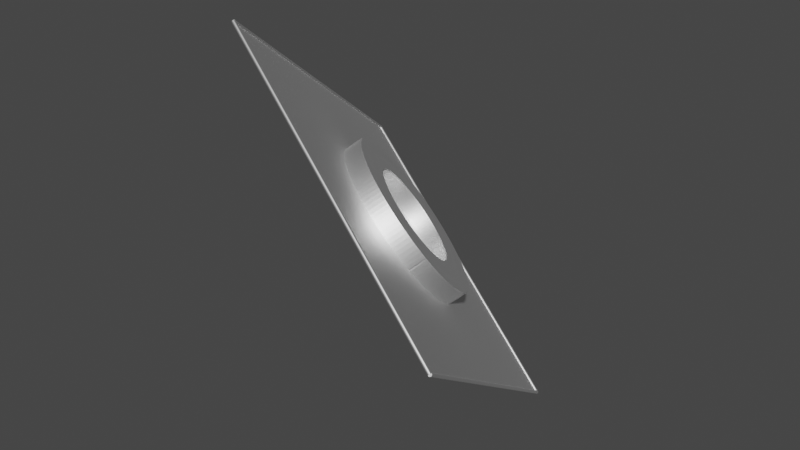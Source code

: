 # Source: problema-1-11.blend  (saved by Blender 3.0.42; exported with 4.5.12 LTS)
import bpy
from mathutils import Matrix  # noqa: F401  (used for matrix-valued properties, if any)

bpy.ops.wm.read_factory_settings(use_empty=True)
scene = bpy.context.scene
scene.name = 'Scene'

# ---- materials (node trees are filled in below, after node groups)
mat_cyan = bpy.data.materials.new('Cyan')
mat_cyan.use_transparent_shadow = False
mat_greendarkdull = bpy.data.materials.new('GreenDarkDull')
mat_greendarkdull.use_transparent_shadow = False
mat_red = bpy.data.materials.new('Red')
mat_red.use_transparent_shadow = False
mat_blue = bpy.data.materials.new('Blue')
mat_blue.use_transparent_shadow = False

# ---- material node trees
mat_cyan.use_nodes = True; mat_cyan.node_tree.nodes.clear()
_N = mat_cyan.node_tree.nodes; _L = mat_cyan.node_tree.links
n0 = _N.new('ShaderNodeBsdfPrincipled'); n0.name = 'Principled BSDF'; n0.location = (10, 300)
n0.distribution = 'GGX'
n0.subsurface_method = 'RANDOM_WALK_SKIN'
n0.inputs[0].default_value = (0.0, 1.0, 1.0, 0.5)
n0.inputs[3].default_value = 0.0
n0.inputs[13].default_value = 1.0
n0.inputs[27].default_value = (0.0, 1.0, 1.0, 0.5)
n1 = _N.new('ShaderNodeOutputMaterial'); n1.name = 'Material Output'; n1.location = (300, 300)
_L.new(n0.outputs[0], n1.inputs[0])
n1.is_active_output = True
mat_greendarkdull.use_nodes = True; mat_greendarkdull.node_tree.nodes.clear()
_N = mat_greendarkdull.node_tree.nodes; _L = mat_greendarkdull.node_tree.links
n0 = _N.new('ShaderNodeBsdfPrincipled'); n0.name = 'Principled BSDF'; n0.location = (10, 300)
n0.distribution = 'GGX'
n0.subsurface_method = 'RANDOM_WALK_SKIN'
n0.inputs[0].default_value = (0.2, 0.6, 0.2, 0.5)
n0.inputs[3].default_value = 0.0
n0.inputs[13].default_value = 1.0
n0.inputs[27].default_value = (0.2, 0.6, 0.2, 0.5)
n1 = _N.new('ShaderNodeOutputMaterial'); n1.name = 'Material Output'; n1.location = (300, 300)
_L.new(n0.outputs[0], n1.inputs[0])
n1.is_active_output = True
mat_red.use_nodes = True; mat_red.node_tree.nodes.clear()
_N = mat_red.node_tree.nodes; _L = mat_red.node_tree.links
n0 = _N.new('ShaderNodeBsdfPrincipled'); n0.name = 'Principled BSDF'; n0.location = (10, 300)
n0.distribution = 'GGX'
n0.subsurface_method = 'RANDOM_WALK_SKIN'
n0.inputs[0].default_value = (1.0, 0.0, 0.0, 0.5)
n0.inputs[3].default_value = 0.0
n0.inputs[13].default_value = 1.0
n0.inputs[27].default_value = (1.0, 0.0, 0.0, 0.5)
n1 = _N.new('ShaderNodeOutputMaterial'); n1.name = 'Material Output'; n1.location = (300, 300)
_L.new(n0.outputs[0], n1.inputs[0])
n1.is_active_output = True
mat_blue.use_nodes = True; mat_blue.node_tree.nodes.clear()
_N = mat_blue.node_tree.nodes; _L = mat_blue.node_tree.links
n0 = _N.new('ShaderNodeBsdfPrincipled'); n0.name = 'Principled BSDF'; n0.location = (10, 300)
n0.distribution = 'GGX'
n0.subsurface_method = 'RANDOM_WALK_SKIN'
n0.inputs[0].default_value = (0.0, 0.0, 1.0, 0.5)
n0.inputs[3].default_value = 0.0
n0.inputs[13].default_value = 1.0
n0.inputs[27].default_value = (0.0, 0.0, 1.0, 0.5)
n1 = _N.new('ShaderNodeOutputMaterial'); n1.name = 'Material Output'; n1.location = (300, 300)
_L.new(n0.outputs[0], n1.inputs[0])
n1.is_active_output = True

# ---- world
world_world = bpy.data.worlds.new('World'); scene.world = world_world
world_world.use_nodes = True; world_world.node_tree.nodes.clear()
_N = world_world.node_tree.nodes; _L = world_world.node_tree.links
n0 = _N.new('ShaderNodeOutputWorld'); n0.name = 'World Output'; n0.location = (300, 300)
n1 = _N.new('ShaderNodeBackground'); n1.name = 'Background'; n1.location = (10, 300)
n1.inputs[0].default_value = (0.05088, 0.05088, 0.05088, 1.0)
_L.new(n1.outputs[0], n0.inputs[0])
n0.is_active_output = True
world_world.color = (0.05088, 0.05088, 0.05088)
world_world.use_sun_shadow = False
world_world.sun_shadow_jitter_overblur = 0.0

# ---- meshes
me_planesurfacemesh_002 = bpy.data.meshes.new('PlaneSurfaceMesh.002')
me_planesurfacemesh_002.from_pydata([(-2.5, -2.5, 0.0), (-1.25, -2.5, 0.0), (0.0, -2.5, 0.0), (1.25, -2.5, 0.0), (2.5, -2.5, 0.0), (-2.5, 2.5, 0.0), (-1.25, 2.5, 0.0), (0.0, 2.5, 0.0), (1.25, 2.5, 0.0), (2.5, 2.5, 0.0), (2.5, 2.5, 0.025), (-2.5, 2.5, 0.025), (2.5, 2.495, 0.02452), (-2.5, 2.495, 0.02452), (2.5, 2.49, 0.0231), (-2.5, 2.49, 0.0231), (2.5, 2.486, 0.02079), (-2.5, 2.486, 0.02079), (2.5, 2.482, 0.01768), (-2.5, 2.482, 0.01768), (2.5, 2.479, 0.01389), (-2.5, 2.479, 0.01389), (2.5, 2.477, 0.009567), (-2.5, 2.477, 0.009567), (2.5, 2.475, 0.004877), (-2.5, 2.475, 0.004877), (2.5, 2.475, -1.093e-09), (-2.5, 2.475, -1.093e-09), (2.5, 2.475, -0.004877), (-2.5, 2.475, -0.004877), (2.5, 2.477, -0.009567), (-2.5, 2.477, -0.009567), (2.5, 2.479, -0.01389), (-2.5, 2.479, -0.01389), (2.5, 2.482, -0.01768), (-2.5, 2.482, -0.01768), (2.5, 2.486, -0.02079), (-2.5, 2.486, -0.02079), (2.5, 2.49, -0.0231), (-2.5, 2.49, -0.0231), (2.5, 2.495, -0.02452), (-2.5, 2.495, -0.02452), (2.5, 2.5, -0.025), (-2.5, 2.5, -0.025), (2.5, 2.505, -0.02452), (-2.5, 2.505, -0.02452), (2.5, 2.51, -0.0231), (-2.5, 2.51, -0.0231), (2.5, 2.514, -0.02079), (-2.5, 2.514, -0.02079), (2.5, 2.518, -0.01768), (-2.5, 2.518, -0.01768), (2.5, 2.521, -0.01389), (-2.5, 2.521, -0.01389), (2.5, 2.523, -0.009567), (-2.5, 2.523, -0.009567), (2.5, 2.525, -0.004877), (-2.5, 2.525, -0.004877), (2.5, 2.525, 2.981e-10), (-2.5, 2.525, 2.981e-10), (2.5, 2.525, 0.004877), (-2.5, 2.525, 0.004877), (2.5, 2.523, 0.009567), (-2.5, 2.523, 0.009567), (2.5, 2.521, 0.01389), (-2.5, 2.521, 0.01389), (2.5, 2.518, 0.01768), (-2.5, 2.518, 0.01768), (2.5, 2.514, 0.02079), (-2.5, 2.514, 0.02079), (2.5, 2.51, 0.0231), (-2.5, 2.51, 0.0231), (2.5, 2.505, 0.02452), (-2.5, 2.505, 0.02452), (-2.5, 2.5, 0.025), (-2.5, -2.5, 0.025), (-2.495, 2.5, 0.02452), (-2.495, -2.5, 0.02452), (-2.49, 2.5, 0.0231), (-2.49, -2.5, 0.0231), (-2.486, 2.5, 0.02079), (-2.486, -2.5, 0.02079), (-2.482, 2.5, 0.01768), (-2.482, -2.5, 0.01768), (-2.479, 2.5, 0.01389), (-2.479, -2.5, 0.01389), (-2.477, 2.5, 0.009567), (-2.477, -2.5, 0.009566), (-2.475, 2.5, 0.004877), (-2.475, -2.5, 0.004877), (-2.475, 2.5, -1.093e-09), (-2.475, -2.5, -6.729e-07), (-2.475, 2.5, -0.004877), (-2.475, -2.5, -0.004878), (-2.477, 2.5, -0.009567), (-2.477, -2.5, -0.009568), (-2.479, 2.5, -0.01389), (-2.479, -2.5, -0.01389), (-2.482, 2.5, -0.01768), (-2.482, -2.5, -0.01768), (-2.486, 2.5, -0.02079), (-2.486, -2.5, -0.02079), (-2.49, 2.5, -0.0231), (-2.49, -2.5, -0.0231), (-2.495, 2.5, -0.02452), (-2.495, -2.5, -0.02452), (-2.5, 2.5, -0.025), (-2.5, -2.5, -0.025), (-2.505, 2.5, -0.02452), (-2.505, -2.5, -0.02452), (-2.51, 2.5, -0.0231), (-2.51, -2.5, -0.0231), (-2.514, 2.5, -0.02079), (-2.514, -2.5, -0.02079), (-2.518, 2.5, -0.01768), (-2.518, -2.5, -0.01768), (-2.521, 2.5, -0.01389), (-2.521, -2.5, -0.01389), (-2.523, 2.5, -0.009567), (-2.523, -2.5, -0.009568), (-2.525, 2.5, -0.004877), (-2.525, -2.5, -0.004878), (-2.525, 2.5, 2.981e-10), (-2.525, -2.5, -6.715e-07), (-2.525, 2.5, 0.004877), (-2.525, -2.5, 0.004877), (-2.523, 2.5, 0.009567), (-2.523, -2.5, 0.009566), (-2.521, 2.5, 0.01389), (-2.521, -2.5, 0.01389), (-2.518, 2.5, 0.01768), (-2.518, -2.5, 0.01768), (-2.514, 2.5, 0.02079), (-2.514, -2.5, 0.02079), (-2.51, 2.5, 0.0231), (-2.51, -2.5, 0.0231), (-2.505, 2.5, 0.02452), (-2.505, -2.5, 0.02452), (-2.5, -2.5, 0.025), (2.5, -2.5, 0.025), (-2.5, -2.495, 0.02452), (2.5, -2.495, 0.02452), (-2.5, -2.49, 0.0231), (2.5, -2.49, 0.0231), (-2.5, -2.486, 0.02079), (2.5, -2.486, 0.02079), (-2.5, -2.482, 0.01768), (2.5, -2.482, 0.01768), (-2.5, -2.479, 0.01389), (2.5, -2.479, 0.01389), (-2.5, -2.477, 0.009567), (2.5, -2.477, 0.009567), (-2.5, -2.475, 0.004877), (2.5, -2.475, 0.004877), (-2.5, -2.475, -1.093e-09), (2.5, -2.475, -1.093e-09), (-2.5, -2.475, -0.004877), (2.5, -2.475, -0.004877), (-2.5, -2.477, -0.009567), (2.5, -2.477, -0.009567), (-2.5, -2.479, -0.01389), (2.5, -2.479, -0.01389), (-2.5, -2.482, -0.01768), (2.5, -2.482, -0.01768), (-2.5, -2.486, -0.02079), (2.5, -2.486, -0.02079), (-2.5, -2.49, -0.0231), (2.5, -2.49, -0.0231), (-2.5, -2.495, -0.02452), (2.5, -2.495, -0.02452), (-2.5, -2.5, -0.025), (2.5, -2.5, -0.025), (-2.5, -2.505, -0.02452), (2.5, -2.505, -0.02452), (-2.5, -2.51, -0.0231), (2.5, -2.51, -0.0231), (-2.5, -2.514, -0.02079), (2.5, -2.514, -0.02079), (-2.5, -2.518, -0.01768), (2.5, -2.518, -0.01768), (-2.5, -2.521, -0.01389), (2.5, -2.521, -0.01389), (-2.5, -2.523, -0.009567), (2.5, -2.523, -0.009567), (-2.5, -2.525, -0.004877), (2.5, -2.525, -0.004877), (-2.5, -2.525, 2.981e-10), (2.5, -2.525, 2.981e-10), (-2.5, -2.525, 0.004877), (2.5, -2.525, 0.004877), (-2.5, -2.523, 0.009567), (2.5, -2.523, 0.009567), (-2.5, -2.521, 0.01389), (2.5, -2.521, 0.01389), (-2.5, -2.518, 0.01768), (2.5, -2.518, 0.01768), (-2.5, -2.514, 0.02079), (2.5, -2.514, 0.02079), (-2.5, -2.51, 0.0231), (2.5, -2.51, 0.0231), (-2.5, -2.505, 0.02452), (2.5, -2.505, 0.02452), (2.5, -2.5, 0.025), (2.5, 2.5, 0.025), (2.495, -2.5, 0.02452), (2.495, 2.5, 0.02452), (2.49, -2.5, 0.0231), (2.49, 2.5, 0.0231), (2.486, -2.5, 0.02079), (2.486, 2.5, 0.02079), (2.482, -2.5, 0.01768), (2.482, 2.5, 0.01768), (2.479, -2.5, 0.01389), (2.479, 2.5, 0.01389), (2.477, -2.5, 0.009567), (2.477, 2.5, 0.009566), (2.475, -2.5, 0.004877), (2.475, 2.5, 0.004877), (2.475, -2.5, 1.093e-09), (2.475, 2.5, -6.707e-07), (2.475, -2.5, -0.004877), (2.475, 2.5, -0.004878), (2.477, -2.5, -0.009567), (2.477, 2.5, -0.009568), (2.479, -2.5, -0.01389), (2.479, 2.5, -0.01389), (2.482, -2.5, -0.01768), (2.482, 2.5, -0.01768), (2.486, -2.5, -0.02079), (2.486, 2.5, -0.02079), (2.49, -2.5, -0.0231), (2.49, 2.5, -0.0231), (2.495, -2.5, -0.02452), (2.495, 2.5, -0.02452), (2.5, -2.5, -0.025), (2.5, 2.5, -0.025), (2.505, -2.5, -0.02452), (2.505, 2.5, -0.02452), (2.51, -2.5, -0.0231), (2.51, 2.5, -0.0231), (2.514, -2.5, -0.02079), (2.514, 2.5, -0.02079), (2.518, -2.5, -0.01768), (2.518, 2.5, -0.01768), (2.521, -2.5, -0.01389), (2.521, 2.5, -0.01389), (2.523, -2.5, -0.009567), (2.523, 2.5, -0.009568), (2.525, -2.5, -0.004877), (2.525, 2.5, -0.004878), (2.525, -2.5, -1.887e-09), (2.525, 2.5, -6.737e-07), (2.525, -2.5, 0.004877), (2.525, 2.5, 0.004877), (2.523, -2.5, 0.009567), (2.523, 2.5, 0.009566), (2.521, -2.5, 0.01389), (2.521, 2.5, 0.01389), (2.518, -2.5, 0.01768), (2.518, 2.5, 0.01768), (2.514, -2.5, 0.02079), (2.514, 2.5, 0.02079), (2.51, -2.5, 0.0231), (2.51, 2.5, 0.0231), (2.505, -2.5, 0.02452), (2.505, 2.5, 0.02452)], [], [(3, 2, 7, 8), (1, 0, 5, 6), (4, 3, 8, 9), (2, 1, 6, 7), (10, 11, 13, 12), (12, 13, 15, 14), (14, 15, 17, 16), (16, 17, 19, 18), (18, 19, 21, 20), (20, 21, 23, 22), (22, 23, 25, 24), (24, 25, 27, 26), (26, 27, 29, 28), (28, 29, 31, 30), (30, 31, 33, 32), (32, 33, 35, 34), (34, 35, 37, 36), (36, 37, 39, 38), (38, 39, 41, 40), (40, 41, 43, 42), (42, 43, 45, 44), (44, 45, 47, 46), (46, 47, 49, 48), (48, 49, 51, 50), (50, 51, 53, 52), (52, 53, 55, 54), (54, 55, 57, 56), (56, 57, 59, 58), (58, 59, 61, 60), (60, 61, 63, 62), (62, 63, 65, 64), (64, 65, 67, 66), (66, 67, 69, 68), (68, 69, 71, 70), (13, 11, 73, 71, 69, 67, 65, 63, 61, 59, 57, 55, 53, 51, 49, 47, 45, 43, 41, 39, 37, 35, 33, 31, 29, 27, 25, 23, 21, 19, 17, 15), (70, 71, 73, 72), (72, 73, 11, 10), (10, 12, 14, 16, 18, 20, 22, 24, 26, 28, 30, 32, 34, 36, 38, 40, 42, 44, 46, 48, 50, 52, 54, 56, 58, 60, 62, 64, 66, 68, 70, 72), (74, 75, 77, 76), (76, 77, 79, 78), (78, 79, 81, 80), (80, 81, 83, 82), (82, 83, 85, 84), (84, 85, 87, 86), (86, 87, 89, 88), (88, 89, 91, 90), (90, 91, 93, 92), (92, 93, 95, 94), (94, 95, 97, 96), (96, 97, 99, 98), (98, 99, 101, 100), (100, 101, 103, 102), (102, 103, 105, 104), (104, 105, 107, 106), (106, 107, 109, 108), (108, 109, 111, 110), (110, 111, 113, 112), (112, 113, 115, 114), (114, 115, 117, 116), (116, 117, 119, 118), (118, 119, 121, 120), (120, 121, 123, 122), (122, 123, 125, 124), (124, 125, 127, 126), (126, 127, 129, 128), (128, 129, 131, 130), (130, 131, 133, 132), (132, 133, 135, 134), (77, 75, 137, 135, 133, 131, 129, 127, 125, 123, 121, 119, 117, 115, 113, 111, 109, 107, 105, 103, 101, 99, 97, 95, 93, 91, 89, 87, 85, 83, 81, 79), (134, 135, 137, 136), (136, 137, 75, 74), (74, 76, 78, 80, 82, 84, 86, 88, 90, 92, 94, 96, 98, 100, 102, 104, 106, 108, 110, 112, 114, 116, 118, 120, 122, 124, 126, 128, 130, 132, 134, 136), (138, 139, 141, 140), (140, 141, 143, 142), (142, 143, 145, 144), (144, 145, 147, 146), (146, 147, 149, 148), (148, 149, 151, 150), (150, 151, 153, 152), (152, 153, 155, 154), (154, 155, 157, 156), (156, 157, 159, 158), (158, 159, 161, 160), (160, 161, 163, 162), (162, 163, 165, 164), (164, 165, 167, 166), (166, 167, 169, 168), (168, 169, 171, 170), (170, 171, 173, 172), (172, 173, 175, 174), (174, 175, 177, 176), (176, 177, 179, 178), (178, 179, 181, 180), (180, 181, 183, 182), (182, 183, 185, 184), (184, 185, 187, 186), (186, 187, 189, 188), (188, 189, 191, 190), (190, 191, 193, 192), (192, 193, 195, 194), (194, 195, 197, 196), (196, 197, 199, 198), (141, 139, 201, 199, 197, 195, 193, 191, 189, 187, 185, 183, 181, 179, 177, 175, 173, 171, 169, 167, 165, 163, 161, 159, 157, 155, 153, 151, 149, 147, 145, 143), (198, 199, 201, 200), (200, 201, 139, 138), (138, 140, 142, 144, 146, 148, 150, 152, 154, 156, 158, 160, 162, 164, 166, 168, 170, 172, 174, 176, 178, 180, 182, 184, 186, 188, 190, 192, 194, 196, 198, 200), (202, 203, 205, 204), (204, 205, 207, 206), (206, 207, 209, 208), (208, 209, 211, 210), (210, 211, 213, 212), (212, 213, 215, 214), (214, 215, 217, 216), (216, 217, 219, 218), (218, 219, 221, 220), (220, 221, 223, 222), (222, 223, 225, 224), (224, 225, 227, 226), (226, 227, 229, 228), (228, 229, 231, 230), (230, 231, 233, 232), (232, 233, 235, 234), (234, 235, 237, 236), (236, 237, 239, 238), (238, 239, 241, 240), (240, 241, 243, 242), (242, 243, 245, 244), (244, 245, 247, 246), (246, 247, 249, 248), (248, 249, 251, 250), (250, 251, 253, 252), (252, 253, 255, 254), (254, 255, 257, 256), (256, 257, 259, 258), (258, 259, 261, 260), (260, 261, 263, 262), (205, 203, 265, 263, 261, 259, 257, 255, 253, 251, 249, 247, 245, 243, 241, 239, 237, 235, 233, 231, 229, 227, 225, 223, 221, 219, 217, 215, 213, 211, 209, 207), (262, 263, 265, 264), (264, 265, 203, 202), (202, 204, 206, 208, 210, 212, 214, 216, 218, 220, 222, 224, 226, 228, 230, 232, 234, 236, 238, 240, 242, 244, 246, 248, 250, 252, 254, 256, 258, 260, 262, 264)])
me_planesurfacemesh_002.polygons.foreach_set('material_index', [0, 0, 0, 0, 1, 1, 1, 1, 1, 1, 1, 1, 1, 1, 1, 1, 1, 1, 1, 1, 1, 1, 1, 1, 1, 1, 1, 1, 1, 1, 1, 1, 1, 1, 1, 1, 1, 1, 1, 1, 1, 1, 1, 1, 1, 1, 1, 1, 1, 1, 1, 1, 1, 1, 1, 1, 1, 1, 1, 1, 1, 1, 1, 1, 1, 1, 1, 1, 1, 1, 1, 1, 1, 1, 1, 1, 1, 1, 1, 1, 1, 1, 1, 1, 1, 1, 1, 1, 1, 1, 1, 1, 1, 1, 1, 1, 1, 1, 1, 1, 1, 1, 1, 1, 1, 1, 1, 1, 1, 1, 1, 1, 1, 1, 1, 1, 1, 1, 1, 1, 1, 1, 1, 1, 1, 1, 1, 1, 1, 1, 1, 1, 1, 1, 1, 1, 1, 1, 1, 1])
_uv = me_planesurfacemesh_002.uv_layers.new(name='UVMap')
_uv.uv.foreach_set('vector', [0.0, 0.0, 0.0, 0.0, 0.0, 0.0, 0.0, 0.0, 0.0, 0.0, 0.0, 0.0, 0.0, 0.0, 0.0, 0.0, 0.0, 0.0, 0.0, 0.0, 0.0, 0.0, 0.0, 0.0, 0.0, 0.0, 0.0, 0.0, 0.0, 0.0, 0.0, 0.0, 1.0, 0.5, 1.0, 1.0, 0.9688, 1.0, 0.9688, 0.5, 0.9688, 0.5, 0.9688, 1.0, 0.9375, 1.0, 0.9375, 0.5, 0.9375, 0.5, 0.9375, 1.0, 0.9062, 1.0, 0.9062, 0.5, 0.9062, 0.5, 0.9062, 1.0, 0.875, 1.0, 0.875, 0.5, 0.875, 0.5, 0.875, 1.0, 0.8438, 1.0, 0.8438, 0.5, 0.8438, 0.5, 0.8438, 1.0, 0.8125, 1.0, 0.8125, 0.5, 0.8125, 0.5, 0.8125, 1.0, 0.7812, 1.0, 0.7812, 0.5, 0.7812, 0.5, 0.7812, 1.0, 0.75, 1.0, 0.75, 0.5, 0.75, 0.5, 0.75, 1.0, 0.7188, 1.0, 0.7188, 0.5, 0.7188, 0.5, 0.7188, 1.0, 0.6875, 1.0, 0.6875, 0.5, 0.6875, 0.5, 0.6875, 1.0, 0.6562, 1.0, 0.6562, 0.5, 0.6562, 0.5, 0.6562, 1.0, 0.625, 1.0, 0.625, 0.5, 0.625, 0.5, 0.625, 1.0, 0.5938, 1.0, 0.5938, 0.5, 0.5938, 0.5, 0.5938, 1.0, 0.5625, 1.0, 0.5625, 0.5, 0.5625, 0.5, 0.5625, 1.0, 0.5312, 1.0, 0.5312, 0.5, 0.5312, 0.5, 0.5312, 1.0, 0.5, 1.0, 0.5, 0.5, 0.5, 0.5, 0.5, 1.0, 0.4688, 1.0, 0.4688, 0.5, 0.4688, 0.5, 0.4688, 1.0, 0.4375, 1.0, 0.4375, 0.5, 0.4375, 0.5, 0.4375, 1.0, 0.4062, 1.0, 0.4062, 0.5, 0.4062, 0.5, 0.4062, 1.0, 0.375, 1.0, 0.375, 0.5, 0.375, 0.5, 0.375, 1.0, 0.3438, 1.0, 0.3438, 0.5, 0.3438, 0.5, 0.3438, 1.0, 0.3125, 1.0, 0.3125, 0.5, 0.3125, 0.5, 0.3125, 1.0, 0.2812, 1.0, 0.2812, 0.5, 0.2812, 0.5, 0.2812, 1.0, 0.25, 1.0, 0.25, 0.5, 0.25, 0.5, 0.25, 1.0, 0.2188, 1.0, 0.2188, 0.5, 0.2188, 0.5, 0.2188, 1.0, 0.1875, 1.0, 0.1875, 0.5, 0.1875, 0.5, 0.1875, 1.0, 0.1562, 1.0, 0.1562, 0.5, 0.1562, 0.5, 0.1562, 1.0, 0.125, 1.0, 0.125, 0.5, 0.125, 0.5, 0.125, 1.0, 0.09375, 1.0, 0.09375, 0.5, 0.09375, 0.5, 0.09375, 1.0, 0.0625, 1.0, 0.0625, 0.5, 0.2968, 0.4854, 0.25, 0.49, 0.2032, 0.4854, 0.1582, 0.4717, 0.1167, 0.4496, 0.08029, 0.4197, 0.05045, 0.3833, 0.02827, 0.3418, 0.01461, 0.2968, 0.01, 0.25, 0.01461, 0.2032, 0.02827, 0.1582, 0.05045, 0.1167, 0.08029, 0.08029, 0.1167, 0.05045, 0.1582, 0.02827, 0.2032, 0.01461, 0.25, 0.01, 0.2968, 0.01461, 0.3418, 0.02827, 0.3833, 0.05045, 0.4197, 0.08029, 0.4496, 0.1167, 0.4717, 0.1582, 0.4854, 0.2032, 0.49, 0.25, 0.4854, 0.2968, 0.4717, 0.3418, 0.4496, 0.3833, 0.4197, 0.4197, 0.3833, 0.4496, 0.3418, 0.4717, 0.0625, 0.5, 0.0625, 1.0, 0.03125, 1.0, 0.03125, 0.5, 0.03125, 0.5, 0.03125, 1.0, 0.0, 1.0, 0.0, 0.5, 0.75, 0.49, 0.7968, 0.4854, 0.8418, 0.4717, 0.8833, 0.4496, 0.9197, 0.4197, 0.9496, 0.3833, 0.9717, 0.3418, 0.9854, 0.2968, 0.99, 0.25, 0.9854, 0.2032, 0.9717, 0.1582, 0.9496, 0.1167, 0.9197, 0.08029, 0.8833, 0.05045, 0.8418, 0.02827, 0.7968, 0.01461, 0.75, 0.01, 0.7032, 0.01461, 0.6582, 0.02827, 0.6167, 0.05045, 0.5803, 0.08029, 0.5504, 0.1167, 0.5283, 0.1582, 0.5146, 0.2032, 0.51, 0.25, 0.5146, 0.2968, 0.5283, 0.3418, 0.5504, 0.3833, 0.5803, 0.4197, 0.6167, 0.4496, 0.6582, 0.4717, 0.7032, 0.4854, 1.0, 0.5, 1.0, 1.0, 0.9688, 1.0, 0.9688, 0.5, 0.9688, 0.5, 0.9688, 1.0, 0.9375, 1.0, 0.9375, 0.5, 0.9375, 0.5, 0.9375, 1.0, 0.9062, 1.0, 0.9062, 0.5, 0.9062, 0.5, 0.9062, 1.0, 0.875, 1.0, 0.875, 0.5, 0.875, 0.5, 0.875, 1.0, 0.8438, 1.0, 0.8438, 0.5, 0.8438, 0.5, 0.8438, 1.0, 0.8125, 1.0, 0.8125, 0.5, 0.8125, 0.5, 0.8125, 1.0, 0.7812, 1.0, 0.7812, 0.5, 0.7812, 0.5, 0.7812, 1.0, 0.75, 1.0, 0.75, 0.5, 0.75, 0.5, 0.75, 1.0, 0.7188, 1.0, 0.7188, 0.5, 0.7188, 0.5, 0.7188, 1.0, 0.6875, 1.0, 0.6875, 0.5, 0.6875, 0.5, 0.6875, 1.0, 0.6562, 1.0, 0.6562, 0.5, 0.6562, 0.5, 0.6562, 1.0, 0.625, 1.0, 0.625, 0.5, 0.625, 0.5, 0.625, 1.0, 0.5938, 1.0, 0.5938, 0.5, 0.5938, 0.5, 0.5938, 1.0, 0.5625, 1.0, 0.5625, 0.5, 0.5625, 0.5, 0.5625, 1.0, 0.5312, 1.0, 0.5312, 0.5, 0.5312, 0.5, 0.5312, 1.0, 0.5, 1.0, 0.5, 0.5, 0.5, 0.5, 0.5, 1.0, 0.4688, 1.0, 0.4688, 0.5, 0.4688, 0.5, 0.4688, 1.0, 0.4375, 1.0, 0.4375, 0.5, 0.4375, 0.5, 0.4375, 1.0, 0.4062, 1.0, 0.4062, 0.5, 0.4062, 0.5, 0.4062, 1.0, 0.375, 1.0, 0.375, 0.5, 0.375, 0.5, 0.375, 1.0, 0.3438, 1.0, 0.3438, 0.5, 0.3438, 0.5, 0.3438, 1.0, 0.3125, 1.0, 0.3125, 0.5, 0.3125, 0.5, 0.3125, 1.0, 0.2812, 1.0, 0.2812, 0.5, 0.2812, 0.5, 0.2812, 1.0, 0.25, 1.0, 0.25, 0.5, 0.25, 0.5, 0.25, 1.0, 0.2188, 1.0, 0.2188, 0.5, 0.2188, 0.5, 0.2188, 1.0, 0.1875, 1.0, 0.1875, 0.5, 0.1875, 0.5, 0.1875, 1.0, 0.1562, 1.0, 0.1562, 0.5, 0.1562, 0.5, 0.1562, 1.0, 0.125, 1.0, 0.125, 0.5, 0.125, 0.5, 0.125, 1.0, 0.09375, 1.0, 0.09375, 0.5, 0.09375, 0.5, 0.09375, 1.0, 0.0625, 1.0, 0.0625, 0.5, 0.2968, 0.4854, 0.25, 0.49, 0.2032, 0.4854, 0.1582, 0.4717, 0.1167, 0.4496, 0.08029, 0.4197, 0.05045, 0.3833, 0.02827, 0.3418, 0.01461, 0.2968, 0.01, 0.25, 0.01461, 0.2032, 0.02827, 0.1582, 0.05045, 0.1167, 0.08029, 0.08029, 0.1167, 0.05045, 0.1582, 0.02827, 0.2032, 0.01461, 0.25, 0.01, 0.2968, 0.01461, 0.3418, 0.02827, 0.3833, 0.05045, 0.4197, 0.08029, 0.4496, 0.1167, 0.4717, 0.1582, 0.4854, 0.2032, 0.49, 0.25, 0.4854, 0.2968, 0.4717, 0.3418, 0.4496, 0.3833, 0.4197, 0.4197, 0.3833, 0.4496, 0.3418, 0.4717, 0.0625, 0.5, 0.0625, 1.0, 0.03125, 1.0, 0.03125, 0.5, 0.03125, 0.5, 0.03125, 1.0, 0.0, 1.0, 0.0, 0.5, 0.75, 0.49, 0.7968, 0.4854, 0.8418, 0.4717, 0.8833, 0.4496, 0.9197, 0.4197, 0.9496, 0.3833, 0.9717, 0.3418, 0.9854, 0.2968, 0.99, 0.25, 0.9854, 0.2032, 0.9717, 0.1582, 0.9496, 0.1167, 0.9197, 0.08029, 0.8833, 0.05045, 0.8418, 0.02827, 0.7968, 0.01461, 0.75, 0.01, 0.7032, 0.01461, 0.6582, 0.02827, 0.6167, 0.05045, 0.5803, 0.08029, 0.5504, 0.1167, 0.5283, 0.1582, 0.5146, 0.2032, 0.51, 0.25, 0.5146, 0.2968, 0.5283, 0.3418, 0.5504, 0.3833, 0.5803, 0.4197, 0.6167, 0.4496, 0.6582, 0.4717, 0.7032, 0.4854, 1.0, 0.5, 1.0, 1.0, 0.9688, 1.0, 0.9688, 0.5, 0.9688, 0.5, 0.9688, 1.0, 0.9375, 1.0, 0.9375, 0.5, 0.9375, 0.5, 0.9375, 1.0, 0.9062, 1.0, 0.9062, 0.5, 0.9062, 0.5, 0.9062, 1.0, 0.875, 1.0, 0.875, 0.5, 0.875, 0.5, 0.875, 1.0, 0.8438, 1.0, 0.8438, 0.5, 0.8438, 0.5, 0.8438, 1.0, 0.8125, 1.0, 0.8125, 0.5, 0.8125, 0.5, 0.8125, 1.0, 0.7812, 1.0, 0.7812, 0.5, 0.7812, 0.5, 0.7812, 1.0, 0.75, 1.0, 0.75, 0.5, 0.75, 0.5, 0.75, 1.0, 0.7188, 1.0, 0.7188, 0.5, 0.7188, 0.5, 0.7188, 1.0, 0.6875, 1.0, 0.6875, 0.5, 0.6875, 0.5, 0.6875, 1.0, 0.6562, 1.0, 0.6562, 0.5, 0.6562, 0.5, 0.6562, 1.0, 0.625, 1.0, 0.625, 0.5, 0.625, 0.5, 0.625, 1.0, 0.5938, 1.0, 0.5938, 0.5, 0.5938, 0.5, 0.5938, 1.0, 0.5625, 1.0, 0.5625, 0.5, 0.5625, 0.5, 0.5625, 1.0, 0.5312, 1.0, 0.5312, 0.5, 0.5312, 0.5, 0.5312, 1.0, 0.5, 1.0, 0.5, 0.5, 0.5, 0.5, 0.5, 1.0, 0.4688, 1.0, 0.4688, 0.5, 0.4688, 0.5, 0.4688, 1.0, 0.4375, 1.0, 0.4375, 0.5, 0.4375, 0.5, 0.4375, 1.0, 0.4062, 1.0, 0.4062, 0.5, 0.4062, 0.5, 0.4062, 1.0, 0.375, 1.0, 0.375, 0.5, 0.375, 0.5, 0.375, 1.0, 0.3438, 1.0, 0.3438, 0.5, 0.3438, 0.5, 0.3438, 1.0, 0.3125, 1.0, 0.3125, 0.5, 0.3125, 0.5, 0.3125, 1.0, 0.2812, 1.0, 0.2812, 0.5, 0.2812, 0.5, 0.2812, 1.0, 0.25, 1.0, 0.25, 0.5, 0.25, 0.5, 0.25, 1.0, 0.2188, 1.0, 0.2188, 0.5, 0.2188, 0.5, 0.2188, 1.0, 0.1875, 1.0, 0.1875, 0.5, 0.1875, 0.5, 0.1875, 1.0, 0.1562, 1.0, 0.1562, 0.5, 0.1562, 0.5, 0.1562, 1.0, 0.125, 1.0, 0.125, 0.5, 0.125, 0.5, 0.125, 1.0, 0.09375, 1.0, 0.09375, 0.5, 0.09375, 0.5, 0.09375, 1.0, 0.0625, 1.0, 0.0625, 0.5, 0.2968, 0.4854, 0.25, 0.49, 0.2032, 0.4854, 0.1582, 0.4717, 0.1167, 0.4496, 0.08029, 0.4197, 0.05045, 0.3833, 0.02827, 0.3418, 0.01461, 0.2968, 0.01, 0.25, 0.01461, 0.2032, 0.02827, 0.1582, 0.05045, 0.1167, 0.08029, 0.08029, 0.1167, 0.05045, 0.1582, 0.02827, 0.2032, 0.01461, 0.25, 0.01, 0.2968, 0.01461, 0.3418, 0.02827, 0.3833, 0.05045, 0.4197, 0.08029, 0.4496, 0.1167, 0.4717, 0.1582, 0.4854, 0.2032, 0.49, 0.25, 0.4854, 0.2968, 0.4717, 0.3418, 0.4496, 0.3833, 0.4197, 0.4197, 0.3833, 0.4496, 0.3418, 0.4717, 0.0625, 0.5, 0.0625, 1.0, 0.03125, 1.0, 0.03125, 0.5, 0.03125, 0.5, 0.03125, 1.0, 0.0, 1.0, 0.0, 0.5, 0.75, 0.49, 0.7968, 0.4854, 0.8418, 0.4717, 0.8833, 0.4496, 0.9197, 0.4197, 0.9496, 0.3833, 0.9717, 0.3418, 0.9854, 0.2968, 0.99, 0.25, 0.9854, 0.2032, 0.9717, 0.1582, 0.9496, 0.1167, 0.9197, 0.08029, 0.8833, 0.05045, 0.8418, 0.02827, 0.7968, 0.01461, 0.75, 0.01, 0.7032, 0.01461, 0.6582, 0.02827, 0.6167, 0.05045, 0.5803, 0.08029, 0.5504, 0.1167, 0.5283, 0.1582, 0.5146, 0.2032, 0.51, 0.25, 0.5146, 0.2968, 0.5283, 0.3418, 0.5504, 0.3833, 0.5803, 0.4197, 0.6167, 0.4496, 0.6582, 0.4717, 0.7032, 0.4854, 1.0, 0.5, 1.0, 1.0, 0.9688, 1.0, 0.9688, 0.5, 0.9688, 0.5, 0.9688, 1.0, 0.9375, 1.0, 0.9375, 0.5, 0.9375, 0.5, 0.9375, 1.0, 0.9062, 1.0, 0.9062, 0.5, 0.9062, 0.5, 0.9062, 1.0, 0.875, 1.0, 0.875, 0.5, 0.875, 0.5, 0.875, 1.0, 0.8438, 1.0, 0.8438, 0.5, 0.8438, 0.5, 0.8438, 1.0, 0.8125, 1.0, 0.8125, 0.5, 0.8125, 0.5, 0.8125, 1.0, 0.7812, 1.0, 0.7812, 0.5, 0.7812, 0.5, 0.7812, 1.0, 0.75, 1.0, 0.75, 0.5, 0.75, 0.5, 0.75, 1.0, 0.7188, 1.0, 0.7188, 0.5, 0.7188, 0.5, 0.7188, 1.0, 0.6875, 1.0, 0.6875, 0.5, 0.6875, 0.5, 0.6875, 1.0, 0.6562, 1.0, 0.6562, 0.5, 0.6562, 0.5, 0.6562, 1.0, 0.625, 1.0, 0.625, 0.5, 0.625, 0.5, 0.625, 1.0, 0.5938, 1.0, 0.5938, 0.5, 0.5938, 0.5, 0.5938, 1.0, 0.5625, 1.0, 0.5625, 0.5, 0.5625, 0.5, 0.5625, 1.0, 0.5312, 1.0, 0.5312, 0.5, 0.5312, 0.5, 0.5312, 1.0, 0.5, 1.0, 0.5, 0.5, 0.5, 0.5, 0.5, 1.0, 0.4688, 1.0, 0.4688, 0.5, 0.4688, 0.5, 0.4688, 1.0, 0.4375, 1.0, 0.4375, 0.5, 0.4375, 0.5, 0.4375, 1.0, 0.4062, 1.0, 0.4062, 0.5, 0.4062, 0.5, 0.4062, 1.0, 0.375, 1.0, 0.375, 0.5, 0.375, 0.5, 0.375, 1.0, 0.3438, 1.0, 0.3438, 0.5, 0.3438, 0.5, 0.3438, 1.0, 0.3125, 1.0, 0.3125, 0.5, 0.3125, 0.5, 0.3125, 1.0, 0.2812, 1.0, 0.2812, 0.5, 0.2812, 0.5, 0.2812, 1.0, 0.25, 1.0, 0.25, 0.5, 0.25, 0.5, 0.25, 1.0, 0.2188, 1.0, 0.2188, 0.5, 0.2188, 0.5, 0.2188, 1.0, 0.1875, 1.0, 0.1875, 0.5, 0.1875, 0.5, 0.1875, 1.0, 0.1562, 1.0, 0.1562, 0.5, 0.1562, 0.5, 0.1562, 1.0, 0.125, 1.0, 0.125, 0.5, 0.125, 0.5, 0.125, 1.0, 0.09375, 1.0, 0.09375, 0.5, 0.09375, 0.5, 0.09375, 1.0, 0.0625, 1.0, 0.0625, 0.5, 0.2968, 0.4854, 0.25, 0.49, 0.2032, 0.4854, 0.1582, 0.4717, 0.1167, 0.4496, 0.08029, 0.4197, 0.05045, 0.3833, 0.02827, 0.3418, 0.01461, 0.2968, 0.01, 0.25, 0.01461, 0.2032, 0.02827, 0.1582, 0.05045, 0.1167, 0.08029, 0.08029, 0.1167, 0.05045, 0.1582, 0.02827, 0.2032, 0.01461, 0.25, 0.01, 0.2968, 0.01461, 0.3418, 0.02827, 0.3833, 0.05045, 0.4197, 0.08029, 0.4496, 0.1167, 0.4717, 0.1582, 0.4854, 0.2032, 0.49, 0.25, 0.4854, 0.2968, 0.4717, 0.3418, 0.4496, 0.3833, 0.4197, 0.4197, 0.3833, 0.4496, 0.3418, 0.4717, 0.0625, 0.5, 0.0625, 1.0, 0.03125, 1.0, 0.03125, 0.5, 0.03125, 0.5, 0.03125, 1.0, 0.0, 1.0, 0.0, 0.5, 0.75, 0.49, 0.7968, 0.4854, 0.8418, 0.4717, 0.8833, 0.4496, 0.9197, 0.4197, 0.9496, 0.3833, 0.9717, 0.3418, 0.9854, 0.2968, 0.99, 0.25, 0.9854, 0.2032, 0.9717, 0.1582, 0.9496, 0.1167, 0.9197, 0.08029, 0.8833, 0.05045, 0.8418, 0.02827, 0.7968, 0.01461, 0.75, 0.01, 0.7032, 0.01461, 0.6582, 0.02827, 0.6167, 0.05045, 0.5803, 0.08029, 0.5504, 0.1167, 0.5283, 0.1582, 0.5146, 0.2032, 0.51, 0.25, 0.5146, 0.2968, 0.5283, 0.3418, 0.5504, 0.3833, 0.5803, 0.4197, 0.6167, 0.4496, 0.6582, 0.4717, 0.7032, 0.4854])
me_planesurfacemesh_002.materials.append(mat_cyan)
me_planesurfacemesh_002.materials.append(mat_greendarkdull)
me_planesurfacemesh_002.use_remesh_fix_poles = True
me_planesurfacemesh_002.use_remesh_preserve_attributes = False
me_planesurfacemesh_002.update()
me_placeholder_mesh_006 = bpy.data.meshes.new('placeholder_mesh.006')
me_placeholder_mesh_006.from_pydata([(0.7071, -0.7071, 0.0), (0.7263, -0.6862, -0.04006), (0.7437, -0.6637, -0.08003), (0.7594, -0.6396, -0.1198), (0.7732, -0.6139, -0.1593), (0.7851, -0.5867, -0.1984), (0.7952, -0.5582, -0.237), (0.8033, -0.5282, -0.2751), (0.8095, -0.4971, -0.3125), (0.8138, -0.4647, -0.3491), (0.8161, -0.4312, -0.3849), (0.8164, -0.3966, -0.4198), (0.8147, -0.3611, -0.4536), (0.8111, -0.3248, -0.4864), (0.8056, -0.2876, -0.518), (0.7981, -0.2498, -0.5483), (0.7887, -0.2113, -0.5774), (0.7774, -0.1724, -0.605), (0.7642, -0.133, -0.6312), (0.7491, -0.09331, -0.6558), (0.7323, -0.0534, -0.6789), (0.7137, -0.01336, -0.7003), (0.6934, 0.02672, -0.7201), (0.6714, 0.06672, -0.7381), (0.6478, 0.1066, -0.7543), (0.6226, 0.1462, -0.7688), (0.5959, 0.1854, -0.7813), (0.5678, 0.2242, -0.792), (0.5384, 0.2625, -0.8008), (0.5076, 0.3001, -0.8077), (0.4756, 0.337, -0.8126), (0.4425, 0.3731, -0.8155), (0.4082, 0.4082, -0.8165), (0.3731, 0.4425, -0.8155), (0.337, 0.4756, -0.8126), (0.3001, 0.5076, -0.8077), (0.2625, 0.5384, -0.8008), (0.2242, 0.5678, -0.792), (0.1854, 0.5959, -0.7813), (0.1462, 0.6226, -0.7688), (0.1066, 0.6478, -0.7543), (0.06672, 0.6714, -0.7381), (0.02672, 0.6934, -0.7201), (-0.01336, 0.7137, -0.7003), (-0.0534, 0.7323, -0.6789), (-0.09331, 0.7491, -0.6558), (-0.133, 0.7642, -0.6312), (-0.1724, 0.7774, -0.605), (-0.2113, 0.7887, -0.5774), (-0.2498, 0.7981, -0.5483), (-0.2876, 0.8056, -0.518), (-0.3248, 0.8111, -0.4864), (-0.3611, 0.8147, -0.4536), (-0.3966, 0.8164, -0.4198), (-0.4312, 0.8161, -0.3849), (-0.4647, 0.8138, -0.3491), (-0.4971, 0.8095, -0.3125), (-0.5282, 0.8033, -0.2751), (-0.5582, 0.7952, -0.237), (-0.5867, 0.7851, -0.1984), (-0.6139, 0.7732, -0.1593), (-0.6396, 0.7594, -0.1198), (-0.6637, 0.7437, -0.08003), (-0.6862, 0.7263, -0.04006), (-0.7071, 0.7071, -1.913e-15), (-0.7263, 0.6862, 0.04006), (-0.7437, 0.6637, 0.08003), (-0.7594, 0.6396, 0.1198), (-0.7732, 0.6139, 0.1593), (-0.7851, 0.5867, 0.1984), (-0.7952, 0.5582, 0.237), (-0.8033, 0.5282, 0.2751), (-0.8095, 0.4971, 0.3125), (-0.8138, 0.4647, 0.3491), (-0.8161, 0.4312, 0.3849), (-0.8164, 0.3966, 0.4198), (-0.8147, 0.3611, 0.4536), (-0.8111, 0.3248, 0.4864), (-0.8056, 0.2876, 0.518), (-0.7981, 0.2498, 0.5483), (-0.7887, 0.2113, 0.5774), (-0.7774, 0.1724, 0.605), (-0.7642, 0.133, 0.6312), (-0.7491, 0.09331, 0.6558), (-0.7323, 0.0534, 0.6789), (-0.7137, 0.01336, 0.7003), (-0.6934, -0.02672, 0.7201), (-0.6714, -0.06672, 0.7381), (-0.6478, -0.1066, 0.7543), (-0.6226, -0.1462, 0.7688), (-0.5959, -0.1854, 0.7813), (-0.5678, -0.2242, 0.792), (-0.5384, -0.2625, 0.8008), (-0.5076, -0.3001, 0.8077), (-0.4756, -0.337, 0.8126), (-0.4425, -0.3731, 0.8155), (-0.4082, -0.4082, 0.8165), (-0.3731, -0.4425, 0.8155), (-0.337, -0.4756, 0.8126), (-0.3001, -0.5076, 0.8077), (-0.2625, -0.5384, 0.8008), (-0.2242, -0.5678, 0.792), (-0.1854, -0.5959, 0.7813), (-0.1462, -0.6226, 0.7688), (-0.1066, -0.6478, 0.7543), (-0.06672, -0.6714, 0.7381), (-0.02672, -0.6934, 0.7201), (0.01336, -0.7137, 0.7003), (0.0534, -0.7323, 0.6789), (0.09331, -0.7491, 0.6558), (0.133, -0.7642, 0.6312), (0.1724, -0.7774, 0.605), (0.2113, -0.7887, 0.5774), (0.2498, -0.7981, 0.5483), (0.2876, -0.8056, 0.518), (0.3248, -0.8111, 0.4864), (0.3611, -0.8147, 0.4536), (0.3966, -0.8164, 0.4198), (0.4312, -0.8161, 0.3849), (0.4647, -0.8138, 0.3491), (0.4971, -0.8095, 0.3125), (0.5282, -0.8033, 0.2751), (0.5582, -0.7952, 0.237), (0.5867, -0.7851, 0.1984), (0.6139, -0.7732, 0.1593), (0.6396, -0.7594, 0.1198), (0.6637, -0.7437, 0.08003), (0.6862, -0.7263, 0.04006), (0.7071, -0.7071, 1.035e-14)], [(0, 1), (1, 2), (2, 3), (3, 4), (4, 5), (5, 6), (6, 7), (7, 8), (8, 9), (9, 10), (10, 11), (11, 12), (12, 13), (13, 14), (14, 15), (15, 16), (16, 17), (17, 18), (18, 19), (19, 20), (20, 21), (21, 22), (22, 23), (23, 24), (24, 25), (25, 26), (26, 27), (27, 28), (28, 29), (29, 30), (30, 31), (31, 32), (32, 33), (33, 34), (34, 35), (35, 36), (36, 37), (37, 38), (38, 39), (39, 40), (40, 41), (41, 42), (42, 43), (43, 44), (44, 45), (45, 46), (46, 47), (47, 48), (48, 49), (49, 50), (50, 51), (51, 52), (52, 53), (53, 54), (54, 55), (55, 56), (56, 57), (57, 58), (58, 59), (59, 60), (60, 61), (61, 62), (62, 63), (63, 64), (64, 65), (65, 66), (66, 67), (67, 68), (68, 69), (69, 70), (70, 71), (71, 72), (72, 73), (73, 74), (74, 75), (75, 76), (76, 77), (77, 78), (78, 79), (79, 80), (80, 81), (81, 82), (82, 83), (83, 84), (84, 85), (85, 86), (86, 87), (87, 88), (88, 89), (89, 90), (90, 91), (91, 92), (92, 93), (93, 94), (94, 95), (95, 96), (96, 97), (97, 98), (98, 99), (99, 100), (100, 101), (101, 102), (102, 103), (103, 104), (104, 105), (105, 106), (106, 107), (107, 108), (108, 109), (109, 110), (110, 111), (111, 112), (112, 113), (113, 114), (114, 115), (115, 116), (116, 117), (117, 118), (118, 119), (119, 120), (120, 121), (121, 122), (122, 123), (123, 124), (124, 125), (125, 126), (126, 127), (127, 128)], [])
me_placeholder_mesh_006.materials.append(mat_red)
me_placeholder_mesh_006.use_remesh_fix_poles = True
me_placeholder_mesh_006.use_remesh_preserve_attributes = False
me_placeholder_mesh_006.update()
me_placeholder_mesh_007 = bpy.data.meshes.new('placeholder_mesh.007')
me_placeholder_mesh_007.from_pydata([(1.0, 0.0, 0.0), (0.9988, 0.04907, 0.0), (0.9952, 0.09802, 0.0), (0.9892, 0.1467, 0.0), (0.9808, 0.1951, 0.0), (0.97, 0.243, 0.0), (0.9569, 0.2903, 0.0), (0.9415, 0.3369, 0.0), (0.9239, 0.3827, 0.0), (0.904, 0.4276, 0.0), (0.8819, 0.4714, 0.0), (0.8577, 0.5141, 0.0), (0.8315, 0.5556, 0.0), (0.8032, 0.5957, 0.0), (0.773, 0.6344, 0.0), (0.741, 0.6716, 0.0), (0.7071, 0.7071, 0.0), (0.6716, 0.741, 0.0), (0.6344, 0.773, 0.0), (0.5957, 0.8032, 0.0), (0.5556, 0.8315, 0.0), (0.5141, 0.8577, 0.0), (0.4714, 0.8819, 0.0), (0.4276, 0.904, 0.0), (0.3827, 0.9239, 0.0), (0.3369, 0.9415, 0.0), (0.2903, 0.9569, 0.0), (0.243, 0.97, 0.0), (0.1951, 0.9808, 0.0), (0.1467, 0.9892, 0.0), (0.09802, 0.9952, 0.0), (0.04907, 0.9988, 0.0), (-1.049e-15, 1.0, 0.0), (-0.04907, 0.9988, 0.0), (-0.09802, 0.9952, 0.0), (-0.1467, 0.9892, 0.0), (-0.1951, 0.9808, 0.0), (-0.243, 0.97, 0.0), (-0.2903, 0.9569, 0.0), (-0.3369, 0.9415, 0.0), (-0.3827, 0.9239, 0.0), (-0.4276, 0.904, 0.0), (-0.4714, 0.8819, 0.0), (-0.5141, 0.8577, 0.0), (-0.5556, 0.8315, 0.0), (-0.5957, 0.8032, 0.0), (-0.6344, 0.773, 0.0), (-0.6716, 0.741, 0.0), (-0.7071, 0.7071, 0.0), (-0.741, 0.6716, 0.0), (-0.773, 0.6344, 0.0), (-0.8032, 0.5957, 0.0), (-0.8315, 0.5556, 0.0), (-0.8577, 0.5141, 0.0), (-0.8819, 0.4714, 0.0), (-0.904, 0.4276, 0.0), (-0.9239, 0.3827, 0.0), (-0.9415, 0.3369, 0.0), (-0.9569, 0.2903, 0.0), (-0.97, 0.243, 0.0), (-0.9808, 0.1951, 0.0), (-0.9892, 0.1467, 0.0), (-0.9952, 0.09802, 0.0), (-0.9988, 0.04907, 0.0), (-1.0, 2.343e-15, 0.0), (-0.9988, -0.04907, 0.0), (-0.9952, -0.09802, 0.0), (-0.9892, -0.1467, 0.0), (-0.9808, -0.1951, 0.0), (-0.97, -0.243, 0.0), (-0.9569, -0.2903, 0.0), (-0.9415, -0.3369, 0.0), (-0.9239, -0.3827, 0.0), (-0.904, -0.4276, 0.0), (-0.8819, -0.4714, 0.0), (-0.8577, -0.5141, 0.0), (-0.8315, -0.5556, 0.0), (-0.8032, -0.5957, 0.0), (-0.773, -0.6344, 0.0), (-0.741, -0.6716, 0.0), (-0.7071, -0.7071, 0.0), (-0.6716, -0.741, 0.0), (-0.6344, -0.773, 0.0), (-0.5957, -0.8032, 0.0), (-0.5556, -0.8315, 0.0), (-0.5141, -0.8577, 0.0), (-0.4714, -0.8819, 0.0), (-0.4276, -0.904, 0.0), (-0.3827, -0.9239, 0.0), (-0.3369, -0.9415, 0.0), (-0.2903, -0.9569, 0.0), (-0.243, -0.97, 0.0), (-0.1951, -0.9808, 0.0), (-0.1467, -0.9892, 0.0), (-0.09802, -0.9952, 0.0), (-0.04907, -0.9988, 0.0), (-7.289e-15, -1.0, 0.0), (0.04907, -0.9988, 0.0), (0.09802, -0.9952, 0.0), (0.1467, -0.9892, 0.0), (0.1951, -0.9808, 0.0), (0.243, -0.97, 0.0), (0.2903, -0.9569, 0.0), (0.3369, -0.9415, 0.0), (0.3827, -0.9239, 0.0), (0.4276, -0.904, 0.0), (0.4714, -0.8819, 0.0), (0.5141, -0.8577, 0.0), (0.5556, -0.8315, 0.0), (0.5957, -0.8032, 0.0), (0.6344, -0.773, 0.0), (0.6716, -0.741, 0.0), (0.7071, -0.7071, 0.0), (0.741, -0.6716, 0.0), (0.773, -0.6344, 0.0), (0.8032, -0.5957, 0.0), (0.8315, -0.5556, 0.0), (0.8577, -0.5141, 0.0), (0.8819, -0.4714, 0.0), (0.904, -0.4276, 0.0), (0.9239, -0.3827, 0.0), (0.9415, -0.3369, 0.0), (0.9569, -0.2903, 0.0), (0.97, -0.243, 0.0), (0.9808, -0.1951, 0.0), (0.9892, -0.1467, 0.0), (0.9952, -0.09802, 0.0), (0.9988, -0.04907, 0.0), (1.0, -1.268e-14, 0.0)], [(0, 1), (1, 2), (2, 3), (3, 4), (4, 5), (5, 6), (6, 7), (7, 8), (8, 9), (9, 10), (10, 11), (11, 12), (12, 13), (13, 14), (14, 15), (15, 16), (16, 17), (17, 18), (18, 19), (19, 20), (20, 21), (21, 22), (22, 23), (23, 24), (24, 25), (25, 26), (26, 27), (27, 28), (28, 29), (29, 30), (30, 31), (31, 32), (32, 33), (33, 34), (34, 35), (35, 36), (36, 37), (37, 38), (38, 39), (39, 40), (40, 41), (41, 42), (42, 43), (43, 44), (44, 45), (45, 46), (46, 47), (47, 48), (48, 49), (49, 50), (50, 51), (51, 52), (52, 53), (53, 54), (54, 55), (55, 56), (56, 57), (57, 58), (58, 59), (59, 60), (60, 61), (61, 62), (62, 63), (63, 64), (64, 65), (65, 66), (66, 67), (67, 68), (68, 69), (69, 70), (70, 71), (71, 72), (72, 73), (73, 74), (74, 75), (75, 76), (76, 77), (77, 78), (78, 79), (79, 80), (80, 81), (81, 82), (82, 83), (83, 84), (84, 85), (85, 86), (86, 87), (87, 88), (88, 89), (89, 90), (90, 91), (91, 92), (92, 93), (93, 94), (94, 95), (95, 96), (96, 97), (97, 98), (98, 99), (99, 100), (100, 101), (101, 102), (102, 103), (103, 104), (104, 105), (105, 106), (106, 107), (107, 108), (108, 109), (109, 110), (110, 111), (111, 112), (112, 113), (113, 114), (114, 115), (115, 116), (116, 117), (117, 118), (118, 119), (119, 120), (120, 121), (121, 122), (122, 123), (123, 124), (124, 125), (125, 126), (126, 127), (127, 128)], [])
me_placeholder_mesh_007.materials.append(mat_blue)
me_placeholder_mesh_007.use_remesh_fix_poles = True
me_placeholder_mesh_007.use_remesh_preserve_attributes = False
me_placeholder_mesh_007.update()

# ---- objects
ob_pla = bpy.data.objects.new('Pla', me_planesurfacemesh_002)
ob_curve = bpy.data.objects.new('Curve', me_placeholder_mesh_006)
ob_circle = bpy.data.objects.new('Circle', me_placeholder_mesh_007)

# ---- transforms, parenting, visibility, modifiers, constraints
ob_pla.location = (0.0, 0.0, 0.0)
ob_pla.rotation_mode = 'QUATERNION'
ob_pla.rotation_quaternion = (0.8881, -0.3251, 0.3251, 0.0)
_m = ob_pla.modifiers.new('SubSurf', 'SUBSURF')
_m.subdivision_type = 'SIMPLE'
_m.levels = 4
ob_curve.location = (0.0, 0.0, 0.0)
ob_curve.rotation_mode = 'QUATERNION'
ob_curve.rotation_quaternion = (1.0, 0.0, 0.0, 0.0)
_m = ob_curve.modifiers.new('skin', 'SKIN')
_m = ob_curve.modifiers.new('SubSurf', 'SUBSURF')
_m.subdivision_type = 'SIMPLE'
_m.levels = 4
_m = ob_curve.modifiers.new('Solidify', 'SOLIDIFY')
_m.offset = 1.0
ob_circle.location = (0.0, 0.0, 0.0)
ob_circle.rotation_mode = 'QUATERNION'
ob_circle.rotation_quaternion = (0.8205, -0.4247, 0.1759, -0.3399)
_m = ob_circle.modifiers.new('skin', 'SKIN')
_m = ob_circle.modifiers.new('SubSurf', 'SUBSURF')
_m.subdivision_type = 'SIMPLE'
_m.levels = 4
_m = ob_circle.modifiers.new('Solidify', 'SOLIDIFY')
_m.offset = 1.0

# ---- collection membership
scene.collection.objects.link(ob_pla)
scene.collection.objects.link(ob_curve)
scene.collection.objects.link(ob_circle)

# ---- scene / render settings (as saved in the file)
scene.frame_start = 1; scene.frame_end = 250; scene.frame_set(73)
scene.render.engine = 'BLENDER_EEVEE_NEXT'
scene.cycles.use_denoising = False
scene.cycles.samples = 128
scene.cycles.sampling_pattern = 'TABULATED_SOBOL'
scene.cycles.use_adaptive_sampling = False
scene.cycles.use_light_tree = False
scene.view_settings.view_transform = 'Filmic'
bpy.context.view_layer.update()

# ---- added for rendering (the .blend has no active camera and no usable light): camera, sun
cam_auto = bpy.data.cameras.new('AutoCamera')
cam_auto.lens = 50.0
cam_auto.sensor_width = 36.0
cam_auto.clip_end = 1000.0
ob_auto_camera = bpy.data.objects.new('AutoCamera', cam_auto)
scene.collection.objects.link(ob_auto_camera)
ob_auto_camera.location = (8.57672, -10.2921, 6.86137)
ob_auto_camera.rotation_euler = (1.09748, -7.21219e-08, 0.694738)
scene.camera = ob_auto_camera
light_auto_sun = bpy.data.lights.new('AutoSun', 'SUN')
light_auto_sun.energy = 3.0
light_auto_sun.angle = 0.0523599
ob_auto_sun = bpy.data.objects.new('AutoSun', light_auto_sun)
scene.collection.objects.link(ob_auto_sun)
ob_auto_sun.rotation_euler = (0.872665, 0.174533, 0.523599)
bpy.context.view_layer.update()
